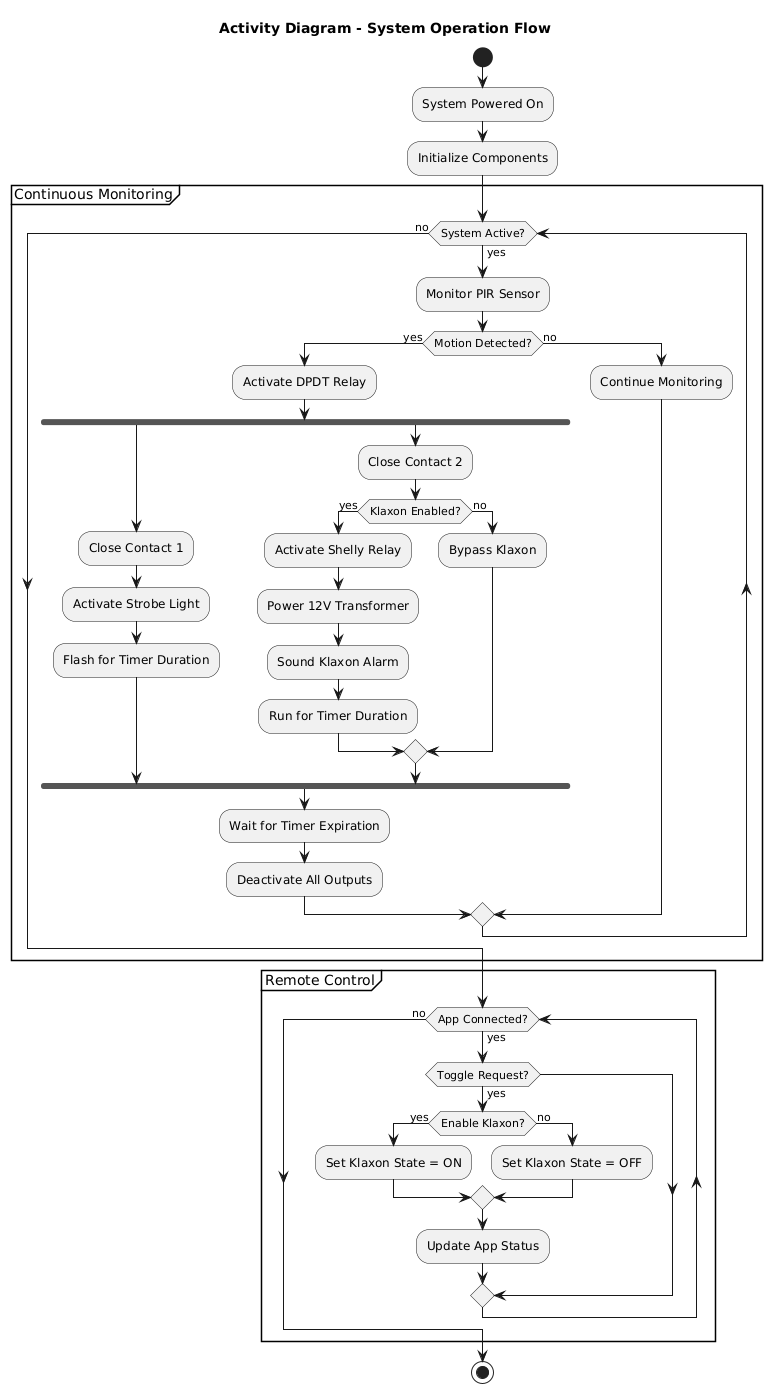

The diagram above was rendered by PlantUML. Its source (embedded in the PNG):
@startuml Activity_Diagram
title Activity Diagram - System Operation Flow

start
:System Powered On;
:Initialize Components;

partition "Continuous Monitoring" {
  while (System Active?) is (yes)
    :Monitor PIR Sensor;
    
    if (Motion Detected?) then (yes)
      :Activate DPDT Relay;
      
      fork
        :Close Contact 1;
        :Activate Strobe Light;
        :Flash for Timer Duration;
      fork again
        :Close Contact 2;
        if (Klaxon Enabled?) then (yes)
          :Activate Shelly Relay;
          :Power 12V Transformer;
          :Sound Klaxon Alarm;
          :Run for Timer Duration;
        else (no)
          :Bypass Klaxon;
        endif
      end fork
      
      :Wait for Timer Expiration;
      :Deactivate All Outputs;
      
    else (no)
      :Continue Monitoring;
    endif
    
  endwhile (no)
}

partition "Remote Control" {
  while (App Connected?) is (yes)
    if (Toggle Request?) then (yes)
      if (Enable Klaxon?) then (yes)
        :Set Klaxon State = ON;
      else (no)
        :Set Klaxon State = OFF;
      endif
      :Update App Status;
    endif
  endwhile (no)
}

stop

@enduml